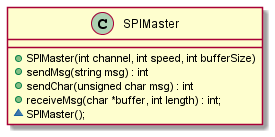

The diagram above was rendered by PlantUML. Its source (embedded in the PNG):
@startuml
Class SPIMaster{
    +SPIMaster(int channel, int speed, int bufferSize)
	+sendMsg(string msg) : int
	+sendChar(unsigned char msg) : int
	+receiveMsg(char *buffer, int length) : int;
	~SPIMaster();
}
@enduml